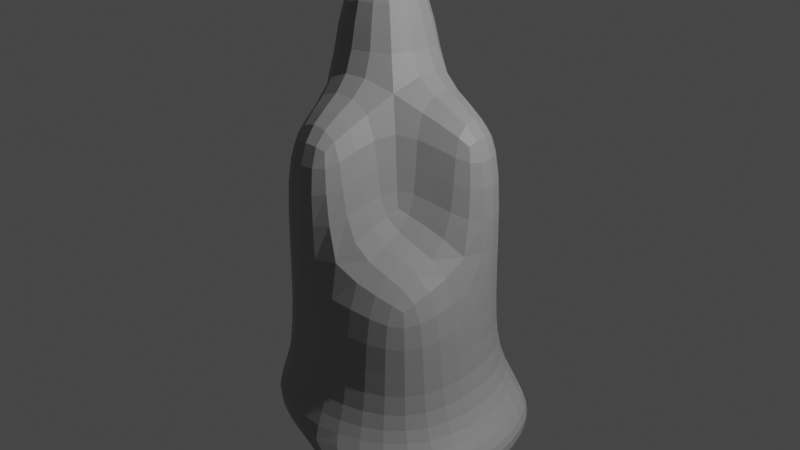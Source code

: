 # Source: rock2.blend  (saved by Blender 3.1.7; exported with 4.5.12 LTS)
import bpy
from mathutils import Matrix  # noqa: F401  (used for matrix-valued properties, if any)

bpy.ops.wm.read_factory_settings(use_empty=True)
scene = bpy.context.scene
scene.name = 'Scene'

# ---- collections
col_collection = bpy.data.collections.new('Collection'); scene.collection.children.link(col_collection)

# ---- materials (node trees are filled in below, after node groups)
mat_rock = bpy.data.materials.new('Rock')
mat_rock.use_transparent_shadow = False

# ---- material node trees
mat_rock.use_nodes = True; mat_rock.node_tree.nodes.clear()
_N = mat_rock.node_tree.nodes; _L = mat_rock.node_tree.links
n0 = _N.new('ShaderNodeBsdfPrincipled'); n0.name = 'Principled BSDF'; n0.location = (10, 300)
n0.distribution = 'GGX'
n0.subsurface_method = 'RANDOM_WALK_SKIN'
n0.inputs[0].default_value = (0.3108, 0.3108, 0.3108, 1.0)
n0.inputs[3].default_value = 1.45
n0.inputs[27].default_value = (0.0, 0.0, 0.0, 1.0)
n0.inputs[28].default_value = 1.0
n1 = _N.new('ShaderNodeOutputMaterial'); n1.name = 'Material Output'; n1.location = (300, 300)
_L.new(n0.outputs[0], n1.inputs[0])
n1.is_active_output = True

# ---- world
world_world = bpy.data.worlds.new('World'); scene.world = world_world
world_world.use_nodes = True; world_world.node_tree.nodes.clear()
_N = world_world.node_tree.nodes; _L = world_world.node_tree.links
n0 = _N.new('ShaderNodeOutputWorld'); n0.name = 'World Output'; n0.location = (300, 300)
n1 = _N.new('ShaderNodeBackground'); n1.name = 'Background'; n1.location = (10, 300)
n1.inputs[0].default_value = (0.05088, 0.05088, 0.05088, 1.0)
_L.new(n1.outputs[0], n0.inputs[0])
n0.is_active_output = True
world_world.color = (0.05088, 0.05088, 0.05088)
world_world.use_sun_shadow = False
world_world.sun_shadow_jitter_overblur = 0.0

# ---- lights
light_light = bpy.data.lights.new('Light', 'POINT')
light_light.transmission_factor = 0.0
light_light.energy = 1000.0
light_light.shadow_soft_size = 0.1
light_light.shadow_maximum_resolution = 0.006
light_light.use_absolute_resolution = True

# ---- meshes
me_plane_003 = bpy.data.meshes.new('Plane.003')
me_plane_003.from_pydata([(-0.5, -0.5, 0.2122), (0.5, -0.5, 0.2122), (-0.5, 0.5, 0.2122), (0.5, 0.5, 0.2122), (-0.5, -0.5, 0.6365), (0.5, -0.5, 0.6365), (-0.5, 0.5, 0.6365), (0.5, 0.5, 0.6365), (-0.6096, 1.863e-09, 0.1657), (4.657e-09, -0.6096, 0.1657), (0.6096, -2.794e-09, 0.1657), (-5.588e-09, 0.6096, 0.1657), (-0.6096, 9.313e-10, 0.683), (1.863e-09, -0.6096, 0.683), (0.6096, 0.0, 0.683), (-3.725e-09, 0.6096, 0.683), (0.6096, 0.6096, 0.4244), (0.6096, -0.6096, 0.4244), (-0.6096, -0.6096, 0.4244), (-0.6096, 0.6096, 0.4244), (-1.304e-08, 4.657e-09, 0.06811), (-0.5373, 0.5373, 2.212), (0.8395, 5.588e-09, 0.4244), (-0.8395, -5.588e-09, 0.4244), (0.0, 0.8395, 0.4244), (7.451e-09, -0.8395, 0.4244), (-0.5, 0.5, 1.436), (-0.6096, -2.034e-08, 1.482), (-0.5, -0.5, 1.436), (-1.176e-09, -0.6096, 1.482), (0.5, -0.5, 1.436), (0.6096, -2.127e-08, 1.482), (0.5, 0.5, 1.436), (-6.764e-09, 0.6096, 1.482), (1.618e-09, -3.431e-08, 1.58), (-0.6469, 0.03729, 2.259), (-0.5373, -0.4627, 2.212), (-0.03729, -0.5723, 2.259), (0.5723, 0.03729, 2.259), (0.4627, 0.5373, 2.212), (-0.03729, 0.6469, 2.259), (-0.03729, 0.03729, 2.356), (0.1438, -0.671, 0.01819), (0.6438, -0.5615, 0.06468), (0.7533, -0.06145, 0.01819), (0.6438, 0.4385, 0.06468), (0.7533, 0.5481, 0.2769), (0.7533, -0.671, 0.2769), (0.9833, -0.06145, 0.2769), (0.1438, -0.901, 0.2769), (-0.5796, 0.5796, 0.1171), (-0.6892, 0.0796, 0.07059), (-0.0796, 0.6892, 0.07059), (-0.6892, 0.6892, 0.3293), (-0.9191, 0.0796, 0.3293), (-0.0796, 0.9191, 0.3293), (-0.635, 0.635, 2.89), (-0.7446, 0.135, 2.937), (-0.135, 0.7446, 2.937), (-0.135, 0.135, 3.034)], [], [(0, 8, 20, 9), (8, 2, 11, 20), (20, 11, 3, 10), (9, 20, 10, 1), (13, 5, 30, 29), (14, 7, 32, 31), (15, 6, 26, 33), (6, 12, 27, 26), (25, 9, 42, 49), (22, 17, 47, 48), (22, 16, 7, 14), (17, 22, 14, 5), (23, 19, 53, 54), (8, 0, 18, 23), (23, 18, 4, 12), (19, 23, 12, 6), (3, 11, 24, 16), (19, 24, 55, 53), (24, 19, 6, 15), (16, 24, 15, 7), (0, 9, 25, 18), (1, 10, 44, 43), (25, 17, 5, 13), (18, 25, 13, 4), (34, 31, 38, 41), (29, 30, 31, 34), (26, 27, 35, 21), (28, 29, 37, 36), (12, 4, 28, 27), (7, 15, 33, 32), (5, 14, 31, 30), (4, 13, 29, 28), (36, 37, 41, 35), (41, 38, 39, 40), (41, 40, 58, 59), (33, 26, 21, 40), (31, 32, 39, 38), (27, 28, 36, 35), (29, 34, 41, 37), (32, 33, 40, 39), (43, 44, 48, 47), (44, 45, 46, 48), (42, 43, 47, 49), (16, 22, 48, 46), (10, 3, 45, 44), (3, 16, 46, 45), (9, 1, 43, 42), (17, 25, 49, 47), (50, 51, 54, 53), (52, 50, 53, 55), (2, 8, 51, 50), (24, 11, 52, 55), (11, 2, 50, 52), (8, 23, 54, 51), (57, 59, 58, 56), (21, 35, 57, 56), (35, 41, 59, 57), (40, 21, 56, 58)])
_uv = me_plane_003.uv_layers.new(name='UVMap')
_uv.uv.foreach_set('vector', [0.0, 0.0, 0.0, 0.5, 0.5, 0.5, 0.5, 0.0, 0.0, 0.5, 0.0, 1.0, 0.5, 1.0, 0.5, 0.5, 0.5, 0.5, 0.5, 1.0, 1.0, 1.0, 1.0, 0.5, 0.5, 0.0, 0.5, 0.5, 1.0, 0.5, 1.0, 0.0, 0.5, 0.1952, 0.75, 0.25, 0.75, 0.25, 0.5, 0.1952, 0.8048, 0.5, 0.75, 0.75, 0.75, 0.75, 0.8048, 0.5, 0.5, 0.8048, 0.25, 0.75, 0.25, 0.75, 0.5, 0.8048, 0.25, 0.75, 0.1952, 0.5, 0.1952, 0.5, 0.25, 0.75, 0.5, 0.05401, 0.5, 0.0, 0.5, 0.0, 0.5, 0.05401, 0.946, 0.5, 0.8329, 0.1671, 0.8329, 0.1671, 0.946, 0.5, 0.946, 0.5, 0.8329, 0.8329, 0.75, 0.75, 0.8048, 0.5, 0.8329, 0.1671, 0.946, 0.5, 0.8048, 0.5, 0.75, 0.25, 0.05401, 0.5, 0.1671, 0.8329, 0.1671, 0.8329, 0.05401, 0.5, 0.0, 0.5, 0.0, 0.0, 0.1671, 0.1671, 0.05401, 0.5, 0.05401, 0.5, 0.1671, 0.1671, 0.25, 0.25, 0.1952, 0.5, 0.1671, 0.8329, 0.05401, 0.5, 0.1952, 0.5, 0.25, 0.75, 1.0, 1.0, 0.5, 1.0, 0.5, 0.946, 0.8329, 0.8329, 0.1671, 0.8329, 0.5, 0.946, 0.5, 0.946, 0.1671, 0.8329, 0.5, 0.946, 0.1671, 0.8329, 0.25, 0.75, 0.5, 0.8048, 0.8329, 0.8329, 0.5, 0.946, 0.5, 0.8048, 0.75, 0.75, 0.0, 0.0, 0.5, 0.0, 0.5, 0.05401, 0.1671, 0.1671, 1.0, 0.0, 1.0, 0.5, 1.0, 0.5, 1.0, 0.0, 0.5, 0.05401, 0.8329, 0.1671, 0.75, 0.25, 0.5, 0.1952, 0.1671, 0.1671, 0.5, 0.05401, 0.5, 0.1952, 0.25, 0.25, 0.5, 0.5, 0.8048, 0.5, 0.8048, 0.5, 0.5, 0.5, 0.5, 0.1952, 0.75, 0.25, 0.8048, 0.5, 0.5, 0.5, 0.25, 0.75, 0.1952, 0.5, 0.1952, 0.5, 0.25, 0.75, 0.25, 0.25, 0.5, 0.1952, 0.5, 0.1952, 0.25, 0.25, 0.1952, 0.5, 0.25, 0.25, 0.25, 0.25, 0.1952, 0.5, 0.75, 0.75, 0.5, 0.8048, 0.5, 0.8048, 0.75, 0.75, 0.75, 0.25, 0.8048, 0.5, 0.8048, 0.5, 0.75, 0.25, 0.25, 0.25, 0.5, 0.1952, 0.5, 0.1952, 0.25, 0.25, 0.25, 0.25, 0.5, 0.1952, 0.5, 0.5, 0.1952, 0.5, 0.5, 0.5, 0.8048, 0.5, 0.75, 0.75, 0.5, 0.8048, 0.5, 0.5, 0.5, 0.8048, 0.5, 0.8048, 0.5, 0.5, 0.5, 0.8048, 0.25, 0.75, 0.25, 0.75, 0.5, 0.8048, 0.8048, 0.5, 0.75, 0.75, 0.75, 0.75, 0.8048, 0.5, 0.1952, 0.5, 0.25, 0.25, 0.25, 0.25, 0.1952, 0.5, 0.5, 0.1952, 0.5, 0.5, 0.5, 0.5, 0.5, 0.1952, 0.75, 0.75, 0.5, 0.8048, 0.5, 0.8048, 0.75, 0.75, 1.0, 0.0, 1.0, 0.5, 0.946, 0.5, 0.8329, 0.1671, 1.0, 0.5, 1.0, 1.0, 0.8329, 0.8329, 0.946, 0.5, 0.5, 0.0, 1.0, 0.0, 0.8329, 0.1671, 0.5, 0.05401, 0.8329, 0.8329, 0.946, 0.5, 0.946, 0.5, 0.8329, 0.8329, 1.0, 0.5, 1.0, 1.0, 1.0, 1.0, 1.0, 0.5, 1.0, 1.0, 0.8329, 0.8329, 0.8329, 0.8329, 1.0, 1.0, 0.5, 0.0, 1.0, 0.0, 1.0, 0.0, 0.5, 0.0, 0.8329, 0.1671, 0.5, 0.05401, 0.5, 0.05401, 0.8329, 0.1671, 0.0, 1.0, 0.0, 0.5, 0.05401, 0.5, 0.1671, 0.8329, 0.5, 1.0, 0.0, 1.0, 0.1671, 0.8329, 0.5, 0.946, 0.0, 1.0, 0.0, 0.5, 0.0, 0.5, 0.0, 1.0, 0.5, 0.946, 0.5, 1.0, 0.5, 1.0, 0.5, 0.946, 0.5, 1.0, 0.0, 1.0, 0.0, 1.0, 0.5, 1.0, 0.0, 0.5, 0.05401, 0.5, 0.05401, 0.5, 0.0, 0.5, 0.1952, 0.5, 0.5, 0.5, 0.5, 0.8048, 0.25, 0.75, 0.25, 0.75, 0.1952, 0.5, 0.1952, 0.5, 0.25, 0.75, 0.1952, 0.5, 0.5, 0.5, 0.5, 0.5, 0.1952, 0.5, 0.5, 0.8048, 0.25, 0.75, 0.25, 0.75, 0.5, 0.8048])
me_plane_003.materials.append(mat_rock)
me_plane_003.use_remesh_fix_poles = True
me_plane_003.use_remesh_preserve_attributes = False
me_plane_003.update()

# ---- objects
ob_light = bpy.data.objects.new('Light', light_light)
ob_tallrock = bpy.data.objects.new('TallRock', me_plane_003)

# ---- transforms, parenting, visibility, modifiers, constraints
ob_light.location = (4.076, 1.005, 5.904)
ob_light.rotation_euler = (0.6503, 0.05522, 1.866)
ob_light.lock_rotations_4d = False
ob_light.empty_display_type = 'ARROWS'
ob_light.color = (0.0, 0.0, 0.0, 0.0)
ob_light.lineart.crease_threshold = 0.0
ob_tallrock.location = (0.0, 0.0, -0.2333)
_m = ob_tallrock.modifiers.new('Subdivision', 'SUBSURF')

# ---- collection membership
col_collection.objects.link(ob_light)
col_collection.objects.link(ob_tallrock)

# ---- scene / render settings (as saved in the file)
scene.frame_start = 1; scene.frame_end = 250; scene.frame_set(1)
scene.render.engine = 'BLENDER_EEVEE_NEXT'
scene.cycles.sampling_pattern = 'TABULATED_SOBOL'
scene.cycles.use_light_tree = False
scene.view_settings.view_transform = 'Filmic'
bpy.context.view_layer.update()

# ---- added for rendering (the .blend has no active camera): camera
cam_auto = bpy.data.cameras.new('AutoCamera')
cam_auto.lens = 50.0
cam_auto.sensor_width = 36.0
cam_auto.clip_end = 1000.0
ob_auto_camera = bpy.data.objects.new('AutoCamera', cam_auto)
scene.collection.objects.link(ob_auto_camera)
ob_auto_camera.location = (3.7364, -4.43611, 4.2565)
ob_auto_camera.rotation_euler = (1.09748, -7.21219e-08, 0.694738)
scene.camera = ob_auto_camera
bpy.context.view_layer.update()
